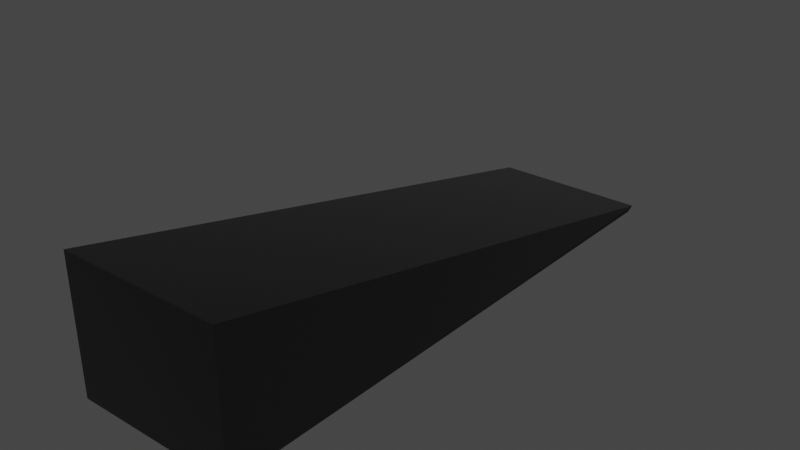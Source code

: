# Source: Ramp.blend  (saved by Blender 4.1.23; exported with 4.5.12 LTS)
import bpy
from mathutils import Matrix  # noqa: F401  (used for matrix-valued properties, if any)

bpy.ops.wm.read_factory_settings(use_empty=True)
scene = bpy.context.scene
scene.name = 'Scene'

# ---- collections
col_collection = bpy.data.collections.new('Collection'); scene.collection.children.link(col_collection)

# ---- materials (node trees are filled in below, after node groups)
mat_material = bpy.data.materials.new('Material')
mat_material.alpha_threshold = 0.0
mat_material.use_transparent_shadow = False
mat_material.line_color = (0.0, 0.0, 0.0, 1.0)

# ---- material node trees
mat_material.use_nodes = True; mat_material.node_tree.nodes.clear()
_N = mat_material.node_tree.nodes; _L = mat_material.node_tree.links
n0 = _N.new('ShaderNodeOutputMaterial'); n0.name = 'Material Output'; n0.location = (300, 300)
n1 = _N.new('ShaderNodeBsdfPrincipled'); n1.name = 'Principled BSDF'; n1.location = (10, 300)
n1.distribution = 'GGX'
n1.subsurface_method = 'RANDOM_WALK_SKIN'
n1.inputs[0].default_value = (0.1093, 0.1093, 0.1093, 1.0)
n1.inputs[1].default_value = 1.0
n1.inputs[2].default_value = 0.1545
n1.inputs[3].default_value = 1.45
n1.inputs[27].default_value = (0.0, 0.0, 0.0, 1.0)
n1.inputs[28].default_value = 1.0
_L.new(n1.outputs[0], n0.inputs[0])
n0.is_active_output = True

# ---- world
world_world = bpy.data.worlds.new('World'); scene.world = world_world
world_world.use_nodes = True; world_world.node_tree.nodes.clear()
_N = world_world.node_tree.nodes; _L = world_world.node_tree.links
n0 = _N.new('ShaderNodeOutputWorld'); n0.name = 'World Output'; n0.location = (300, 300)
n1 = _N.new('ShaderNodeBackground'); n1.name = 'Background'; n1.location = (10, 300)
n1.inputs[0].default_value = (0.05088, 0.05088, 0.05088, 1.0)
_L.new(n1.outputs[0], n0.inputs[0])
n0.is_active_output = True
world_world.color = (0.05088, 0.05088, 0.05088)
world_world.use_sun_shadow = False
world_world.sun_shadow_jitter_overblur = 0.0

# ---- meshes
me_cube = bpy.data.meshes.new('Cube')
me_cube.from_pydata([(0.9865, 1.036, -0.9566), (1.0, 1.0, -1.0), (1.0, -1.0, 1.0), (1.0, -1.0, -1.0), (-0.9518, 1.034, -0.963), (-1.0, 1.0, -1.0), (-1.003, -1.001, 0.9964), (-1.0, -1.0, -1.0)], [], [(4, 2, 0), (3, 6, 7), (7, 4, 5), (1, 7, 5), (0, 3, 1), (4, 1, 5), (4, 6, 2), (3, 2, 6), (7, 6, 4), (1, 3, 7), (0, 2, 3), (4, 0, 1)])
_uv = me_cube.uv_layers.new(name='UVMap')
_uv.uv.foreach_set('vector', [0.875, 0.5, 0.625, 0.75, 0.625, 0.5, 0.375, 0.75, 0.625, 1.0, 0.375, 1.0, 0.375, 0.0, 0.625, 0.25, 0.375, 0.25, 0.375, 0.5, 0.125, 0.75, 0.125, 0.5, 0.625, 0.5, 0.375, 0.75, 0.375, 0.5, 0.625, 0.25, 0.375, 0.5, 0.375, 0.25, 0.875, 0.5, 0.875, 0.75, 0.625, 0.75, 0.375, 0.75, 0.625, 0.75, 0.625, 1.0, 0.375, 0.0, 0.625, 0.0, 0.625, 0.25, 0.375, 0.5, 0.375, 0.75, 0.125, 0.75, 0.625, 0.5, 0.625, 0.75, 0.375, 0.75, 0.625, 0.25, 0.625, 0.5, 0.375, 0.5])
me_cube.materials.append(mat_material)
me_cube.use_mirror_vertex_groups = False
me_cube.update()

# ---- objects
ob_cube = bpy.data.objects.new('Cube', me_cube)

# ---- transforms, parenting, visibility, modifiers, constraints
ob_cube.location = (0.0, 0.0, 1.083)
ob_cube.scale = (1.15, 4.013, 0.95)
ob_cube.lock_rotations_4d = False
ob_cube.empty_display_type = 'ARROWS'
ob_cube.lineart.crease_threshold = 0.0

# ---- collection membership
col_collection.objects.link(ob_cube)

# ---- scene / render settings (as saved in the file)
scene.frame_start = 1; scene.frame_end = 250; scene.frame_set(1)
scene.render.engine = 'BLENDER_EEVEE_NEXT'
scene.cycles.sampling_pattern = 'TABULATED_SOBOL'
scene.cycles.use_light_tree = False
scene.eevee.ray_tracing_options.trace_max_roughness = 0.0
scene.view_settings.view_transform = 'Filmic'
bpy.context.view_layer.update()

# ---- added for rendering (the .blend has no active camera and no usable light): camera, sun
cam_auto = bpy.data.cameras.new('AutoCamera')
cam_auto.lens = 50.0
cam_auto.sensor_width = 36.0
cam_auto.clip_end = 1000.0
ob_auto_camera = bpy.data.objects.new('AutoCamera', cam_auto)
scene.collection.objects.link(ob_auto_camera)
ob_auto_camera.location = (8.04994, -9.59196, 7.52426)
ob_auto_camera.rotation_euler = (1.09748, -7.21219e-08, 0.694738)
scene.camera = ob_auto_camera
light_auto_sun = bpy.data.lights.new('AutoSun', 'SUN')
light_auto_sun.energy = 3.0
light_auto_sun.angle = 0.0523599
ob_auto_sun = bpy.data.objects.new('AutoSun', light_auto_sun)
scene.collection.objects.link(ob_auto_sun)
ob_auto_sun.rotation_euler = (0.872665, 0.174533, 0.523599)
bpy.context.view_layer.update()
